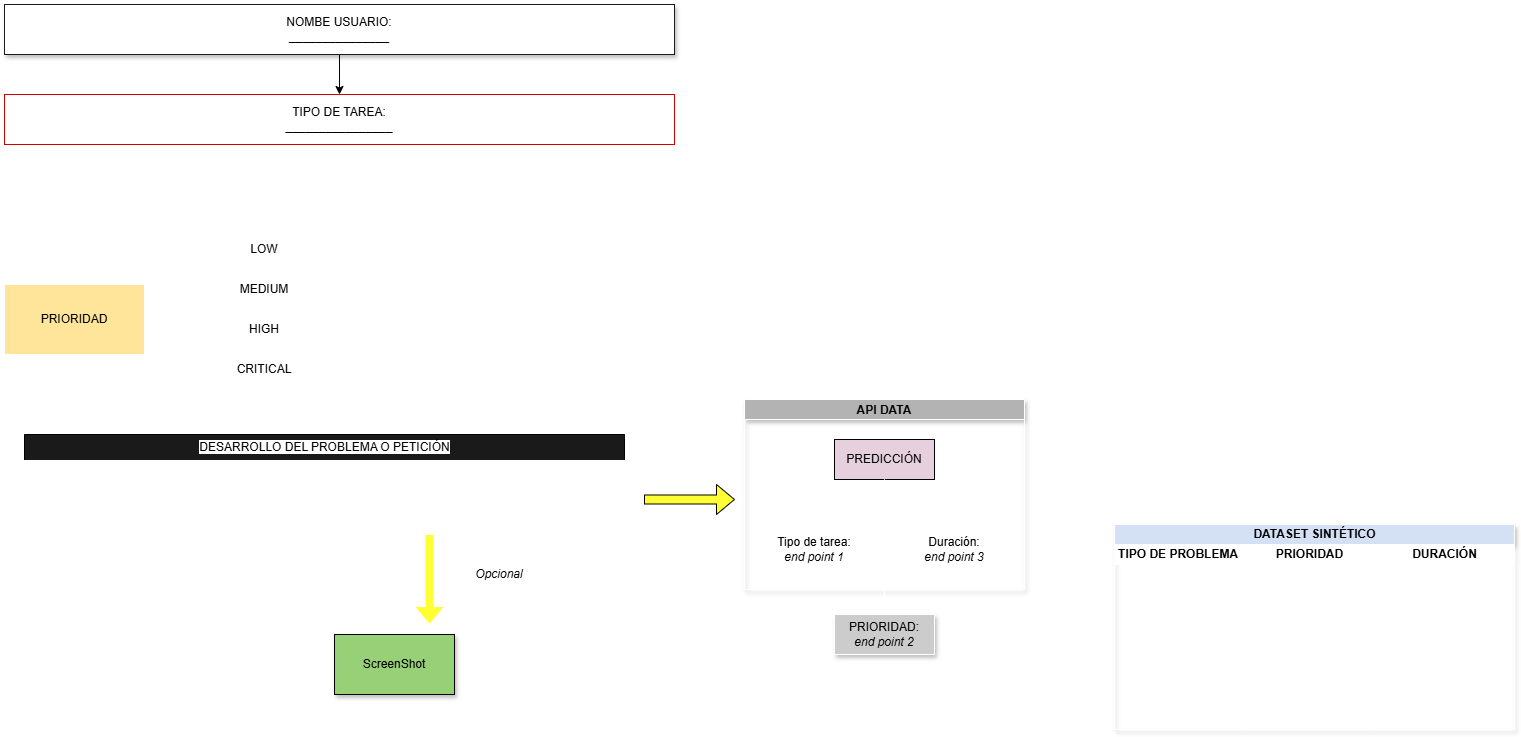

The diagram above was exported from draw.io. Its source (the exported page's mxGraphModel, read from the mxfile embedded in the PNG):
<mxGraphModel dx="1367" dy="1736" grid="1" gridSize="10" guides="1" tooltips="1" connect="1" arrows="1" fold="1" page="1" pageScale="1" pageWidth="827" pageHeight="1169" math="0" shadow="0">
  <root>
    <mxCell id="0" />
    <mxCell id="1" parent="0" />
    <mxCell id="JNW3eisjvcgRpvR_0ERC-5" value="" style="edgeStyle=orthogonalEdgeStyle;rounded=0;orthogonalLoop=1;jettySize=auto;html=1;strokeColor=#FFFFFF;" edge="1" parent="1" source="JNW3eisjvcgRpvR_0ERC-1" target="JNW3eisjvcgRpvR_0ERC-2">
      <mxGeometry relative="1" as="geometry" />
    </mxCell>
    <mxCell id="JNW3eisjvcgRpvR_0ERC-1" value="TIPO DE TAREA:&lt;div&gt;________________&lt;/div&gt;" style="rounded=0;whiteSpace=wrap;html=1;strokeColor=#CC0000;" vertex="1" parent="1">
      <mxGeometry x="40" y="-120" width="670" height="50" as="geometry" />
    </mxCell>
    <mxCell id="JNW3eisjvcgRpvR_0ERC-24" value="" style="edgeStyle=orthogonalEdgeStyle;rounded=0;orthogonalLoop=1;jettySize=auto;html=1;entryX=0.083;entryY=0.008;entryDx=0;entryDy=0;entryPerimeter=0;strokeColor=#FFFFFF;" edge="1" parent="1" source="JNW3eisjvcgRpvR_0ERC-2" target="JNW3eisjvcgRpvR_0ERC-19">
      <mxGeometry relative="1" as="geometry" />
    </mxCell>
    <mxCell id="JNW3eisjvcgRpvR_0ERC-2" value="PRIORIDAD" style="rounded=0;whiteSpace=wrap;html=1;fillColor=#FFE599;strokeColor=#FFFFFF;" vertex="1" parent="1">
      <mxGeometry x="40" y="70" width="140" height="70" as="geometry" />
    </mxCell>
    <mxCell id="JNW3eisjvcgRpvR_0ERC-4" value="" style="edgeStyle=orthogonalEdgeStyle;rounded=0;orthogonalLoop=1;jettySize=auto;html=1;" edge="1" parent="1" source="JNW3eisjvcgRpvR_0ERC-3" target="JNW3eisjvcgRpvR_0ERC-1">
      <mxGeometry relative="1" as="geometry" />
    </mxCell>
    <mxCell id="JNW3eisjvcgRpvR_0ERC-3" value="NOMBE USUARIO:&lt;div&gt;_______________&lt;/div&gt;" style="rounded=0;whiteSpace=wrap;html=1;strokeColor=#1A1A1A;shadow=1;" vertex="1" parent="1">
      <mxGeometry x="40" y="-210" width="670" height="50" as="geometry" />
    </mxCell>
    <mxCell id="JNW3eisjvcgRpvR_0ERC-6" value="LOW" style="whiteSpace=wrap;html=1;rounded=1;arcSize=50;align=center;verticalAlign=middle;strokeWidth=1;autosize=1;spacing=4;treeFolding=1;treeMoving=1;newEdgeStyle={&quot;edgeStyle&quot;:&quot;entityRelationEdgeStyle&quot;,&quot;startArrow&quot;:&quot;none&quot;,&quot;endArrow&quot;:&quot;none&quot;,&quot;segment&quot;:10,&quot;curved&quot;:1,&quot;sourcePerimeterSpacing&quot;:0,&quot;targetPerimeterSpacing&quot;:0};strokeColor=#FFFFFF;" vertex="1" parent="1">
      <mxGeometry x="265" y="20" width="70" height="30" as="geometry" />
    </mxCell>
    <mxCell id="JNW3eisjvcgRpvR_0ERC-7" value="" style="edgeStyle=entityRelationEdgeStyle;startArrow=none;endArrow=none;segment=10;curved=1;sourcePerimeterSpacing=0;targetPerimeterSpacing=0;rounded=0;exitX=0.907;exitY=-0.004;exitDx=0;exitDy=0;exitPerimeter=0;entryX=0;entryY=0.5;entryDx=0;entryDy=0;strokeColor=#FFFFFF;" edge="1" target="JNW3eisjvcgRpvR_0ERC-6" parent="1">
      <mxGeometry relative="1" as="geometry">
        <mxPoint x="180.00000000000003" y="99.6400000000001" as="sourcePoint" />
        <mxPoint x="265" y="50" as="targetPoint" />
        <Array as="points">
          <mxPoint x="203.02" y="100" />
          <mxPoint x="183.02" y="100" />
          <mxPoint x="193.02" y="100" />
        </Array>
      </mxGeometry>
    </mxCell>
    <mxCell id="JNW3eisjvcgRpvR_0ERC-9" value="MEDIUM" style="whiteSpace=wrap;html=1;rounded=1;arcSize=50;align=center;verticalAlign=middle;strokeWidth=1;autosize=1;spacing=4;treeFolding=1;treeMoving=1;newEdgeStyle={&quot;edgeStyle&quot;:&quot;entityRelationEdgeStyle&quot;,&quot;startArrow&quot;:&quot;none&quot;,&quot;endArrow&quot;:&quot;none&quot;,&quot;segment&quot;:10,&quot;curved&quot;:1,&quot;sourcePerimeterSpacing&quot;:0,&quot;targetPerimeterSpacing&quot;:0};strokeColor=#FFFFFF;" vertex="1" parent="1">
      <mxGeometry x="255" y="60" width="90" height="30" as="geometry" />
    </mxCell>
    <mxCell id="JNW3eisjvcgRpvR_0ERC-10" value="" style="edgeStyle=entityRelationEdgeStyle;startArrow=none;endArrow=none;segment=10;curved=1;sourcePerimeterSpacing=0;targetPerimeterSpacing=0;rounded=0;entryX=0;entryY=0.5;entryDx=0;entryDy=0;strokeColor=#FFFFFF;" edge="1" parent="1" target="JNW3eisjvcgRpvR_0ERC-9">
      <mxGeometry relative="1" as="geometry">
        <mxPoint x="180" y="105" as="sourcePoint" />
        <mxPoint x="255" y="80" as="targetPoint" />
      </mxGeometry>
    </mxCell>
    <mxCell id="JNW3eisjvcgRpvR_0ERC-11" value="HIGH" style="whiteSpace=wrap;html=1;rounded=1;arcSize=50;align=center;verticalAlign=middle;strokeWidth=1;autosize=1;spacing=4;treeFolding=1;treeMoving=1;newEdgeStyle={&quot;edgeStyle&quot;:&quot;entityRelationEdgeStyle&quot;,&quot;startArrow&quot;:&quot;none&quot;,&quot;endArrow&quot;:&quot;none&quot;,&quot;segment&quot;:10,&quot;curved&quot;:1,&quot;sourcePerimeterSpacing&quot;:0,&quot;targetPerimeterSpacing&quot;:0};strokeColor=#FFFFFF;" vertex="1" parent="1">
      <mxGeometry x="265" y="100" width="70" height="30" as="geometry" />
    </mxCell>
    <mxCell id="JNW3eisjvcgRpvR_0ERC-12" value="" style="edgeStyle=entityRelationEdgeStyle;startArrow=none;endArrow=none;segment=10;curved=1;sourcePerimeterSpacing=0;targetPerimeterSpacing=0;rounded=0;entryX=0;entryY=0.5;entryDx=0;entryDy=0;strokeColor=#FFFFFF;" edge="1" parent="1" target="JNW3eisjvcgRpvR_0ERC-11">
      <mxGeometry relative="1" as="geometry">
        <mxPoint x="180" y="110" as="sourcePoint" />
        <mxPoint x="265" y="90" as="targetPoint" />
        <Array as="points">
          <mxPoint x="180" y="80" />
          <mxPoint x="200" y="80" />
          <mxPoint x="260" y="110" />
        </Array>
      </mxGeometry>
    </mxCell>
    <mxCell id="JNW3eisjvcgRpvR_0ERC-13" value="CRITICAL" style="whiteSpace=wrap;html=1;rounded=1;arcSize=50;align=center;verticalAlign=middle;strokeWidth=1;autosize=1;spacing=4;treeFolding=1;treeMoving=1;newEdgeStyle={&quot;edgeStyle&quot;:&quot;entityRelationEdgeStyle&quot;,&quot;startArrow&quot;:&quot;none&quot;,&quot;endArrow&quot;:&quot;none&quot;,&quot;segment&quot;:10,&quot;curved&quot;:1,&quot;sourcePerimeterSpacing&quot;:0,&quot;targetPerimeterSpacing&quot;:0};strokeColor=#FFFFFF;" vertex="1" parent="1">
      <mxGeometry x="250" y="140" width="100" height="30" as="geometry" />
    </mxCell>
    <mxCell id="JNW3eisjvcgRpvR_0ERC-14" value="" style="edgeStyle=entityRelationEdgeStyle;startArrow=none;endArrow=none;segment=10;curved=1;sourcePerimeterSpacing=0;targetPerimeterSpacing=0;rounded=0;strokeColor=#FFFFFF;" edge="1" parent="1">
      <mxGeometry relative="1" as="geometry">
        <mxPoint x="180" y="112.5" as="sourcePoint" />
        <mxPoint x="250" y="150" as="targetPoint" />
        <Array as="points">
          <mxPoint x="250" y="160" />
        </Array>
      </mxGeometry>
    </mxCell>
    <mxCell id="JNW3eisjvcgRpvR_0ERC-19" value="&lt;span style=&quot;background-color: rgb(255, 255, 255);&quot;&gt;DESARROLLO DEL PROBLEMA O PETICIÓN&lt;/span&gt;" style="swimlane;fontStyle=0;childLayout=stackLayout;horizontal=1;startSize=26;fillColor=#1A1A1A;horizontalStack=0;resizeParent=1;resizeParentMax=0;resizeLast=0;collapsible=1;marginBottom=0;html=1;" vertex="1" parent="1">
      <mxGeometry x="60" y="220" width="600" height="120" as="geometry" />
    </mxCell>
    <mxCell id="JNW3eisjvcgRpvR_0ERC-25" value="&lt;font style=&quot;font-size: 14px; color: rgb(255, 255, 255);&quot;&gt;&lt;b&gt;&lt;br&gt;&lt;/b&gt;&lt;/font&gt;&lt;div&gt;&lt;font style=&quot;color: rgb(255, 255, 255);&quot; size=&quot;3&quot;&gt;&lt;b&gt;&lt;br&gt;&lt;/b&gt;&lt;/font&gt;&lt;/div&gt;&lt;div&gt;&lt;font style=&quot;color: rgb(255, 255, 255);&quot; size=&quot;3&quot;&gt;&lt;b&gt;CUERPO DEL MENSAJE&amp;nbsp;&lt;/b&gt;&lt;/font&gt;&lt;/div&gt;" style="text;strokeColor=#FFFFFF;fillColor=none;align=center;verticalAlign=top;spacingLeft=4;spacingRight=4;overflow=hidden;rotatable=0;points=[[0,0.5],[1,0.5]];portConstraint=eastwest;whiteSpace=wrap;html=1;" vertex="1" parent="JNW3eisjvcgRpvR_0ERC-19">
      <mxGeometry y="26" width="600" height="94" as="geometry" />
    </mxCell>
    <mxCell id="JNW3eisjvcgRpvR_0ERC-26" value="" style="shape=singleArrow;direction=south;whiteSpace=wrap;html=1;fillColor=#FFFF33;strokeColor=#FFFFFF;" vertex="1" parent="1">
      <mxGeometry x="450" y="320" width="30" height="90" as="geometry" />
    </mxCell>
    <mxCell id="JNW3eisjvcgRpvR_0ERC-27" value="&lt;i&gt;Opcional&lt;/i&gt;" style="rounded=1;whiteSpace=wrap;html=1;strokeColor=#FFFFFF;" vertex="1" parent="1">
      <mxGeometry x="480" y="350" width="110" height="20" as="geometry" />
    </mxCell>
    <mxCell id="JNW3eisjvcgRpvR_0ERC-28" value="ScreenShot" style="rounded=0;whiteSpace=wrap;html=1;fillColor=#97D077;shadow=1;strokeColor=light-dark(#000000,#666666);" vertex="1" parent="1">
      <mxGeometry x="370" y="420" width="120" height="60" as="geometry" />
    </mxCell>
    <mxCell id="JNW3eisjvcgRpvR_0ERC-29" value="API DATA" style="swimlane;startSize=20;horizontal=1;childLayout=treeLayout;horizontalTree=0;sortEdges=1;resizable=0;containerType=tree;fontSize=12;shadow=1;fillColor=#B3B3B3;strokeColor=#FFFFFF;" vertex="1" parent="1">
      <mxGeometry x="780" y="185" width="280" height="190" as="geometry" />
    </mxCell>
    <mxCell id="JNW3eisjvcgRpvR_0ERC-30" value="PREDICCIÓN" style="whiteSpace=wrap;html=1;fillColor=#E6D0DE;" vertex="1" parent="JNW3eisjvcgRpvR_0ERC-29">
      <mxGeometry x="90" y="40" width="100" height="40" as="geometry" />
    </mxCell>
    <mxCell id="JNW3eisjvcgRpvR_0ERC-31" value="Tipo de tarea:&lt;div&gt;&lt;i&gt;end point 1&lt;/i&gt;&lt;/div&gt;" style="whiteSpace=wrap;html=1;strokeColor=#FFFFFF;" vertex="1" parent="JNW3eisjvcgRpvR_0ERC-29">
      <mxGeometry x="20" y="130" width="100" height="40" as="geometry" />
    </mxCell>
    <mxCell id="JNW3eisjvcgRpvR_0ERC-32" value="" style="edgeStyle=elbowEdgeStyle;elbow=vertical;html=1;rounded=1;curved=0;sourcePerimeterSpacing=0;targetPerimeterSpacing=0;startSize=6;endSize=6;strokeColor=#FFFFFF;" edge="1" parent="JNW3eisjvcgRpvR_0ERC-29" source="JNW3eisjvcgRpvR_0ERC-30" target="JNW3eisjvcgRpvR_0ERC-31">
      <mxGeometry relative="1" as="geometry" />
    </mxCell>
    <mxCell id="JNW3eisjvcgRpvR_0ERC-33" value="Duración:&lt;div&gt;&lt;i&gt;end point 3&lt;/i&gt;&lt;/div&gt;" style="whiteSpace=wrap;html=1;strokeColor=#FFFFFF;" vertex="1" parent="JNW3eisjvcgRpvR_0ERC-29">
      <mxGeometry x="160" y="130" width="100" height="40" as="geometry" />
    </mxCell>
    <mxCell id="JNW3eisjvcgRpvR_0ERC-34" value="" style="edgeStyle=elbowEdgeStyle;elbow=vertical;html=1;rounded=1;curved=0;sourcePerimeterSpacing=0;targetPerimeterSpacing=0;startSize=6;endSize=6;strokeColor=#FFFFFF;" edge="1" parent="JNW3eisjvcgRpvR_0ERC-29" source="JNW3eisjvcgRpvR_0ERC-30" target="JNW3eisjvcgRpvR_0ERC-33">
      <mxGeometry relative="1" as="geometry" />
    </mxCell>
    <mxCell id="JNW3eisjvcgRpvR_0ERC-35" value="" style="shape=singleArrow;direction=east;whiteSpace=wrap;html=1;fillColor=#FFFF33;" vertex="1" parent="1">
      <mxGeometry x="680" y="270" width="90" height="30" as="geometry" />
    </mxCell>
    <mxCell id="JNW3eisjvcgRpvR_0ERC-42" style="edgeStyle=orthogonalEdgeStyle;rounded=0;orthogonalLoop=1;jettySize=auto;html=1;strokeColor=#FFFFFF;" edge="1" parent="1" source="JNW3eisjvcgRpvR_0ERC-36">
      <mxGeometry relative="1" as="geometry">
        <mxPoint x="1130" y="420" as="targetPoint" />
      </mxGeometry>
    </mxCell>
    <mxCell id="JNW3eisjvcgRpvR_0ERC-36" value="PRIORIDAD:&lt;div&gt;&lt;i&gt;end point 2&lt;/i&gt;&lt;/div&gt;" style="whiteSpace=wrap;html=1;shadow=1;fillColor=#CCCCCC;strokeColor=#FFFFFF;" vertex="1" parent="1">
      <mxGeometry x="870" y="400" width="100" height="40" as="geometry" />
    </mxCell>
    <mxCell id="JNW3eisjvcgRpvR_0ERC-37" value="" style="edgeStyle=elbowEdgeStyle;elbow=vertical;html=1;rounded=1;curved=0;sourcePerimeterSpacing=0;targetPerimeterSpacing=0;startSize=6;endSize=6;strokeColor=#FFFFFF;" edge="1" parent="1" target="JNW3eisjvcgRpvR_0ERC-36">
      <mxGeometry relative="1" as="geometry">
        <mxPoint x="920" y="280" as="sourcePoint" />
        <Array as="points">
          <mxPoint x="920" y="350" />
        </Array>
      </mxGeometry>
    </mxCell>
    <mxCell id="JNW3eisjvcgRpvR_0ERC-38" value="DATASET SINTÉTICO" style="swimlane;childLayout=stackLayout;resizeParent=1;resizeParentMax=0;startSize=20;html=1;shadow=1;fillColor=#D4E1F5;strokeColor=#FFFFFF;" vertex="1" parent="1">
      <mxGeometry x="1150" y="310" width="400" height="205" as="geometry" />
    </mxCell>
    <mxCell id="JNW3eisjvcgRpvR_0ERC-39" value="TIPO DE PROBLEMA&amp;nbsp;" style="swimlane;startSize=20;html=1;strokeColor=#FFFFFF;" vertex="1" parent="JNW3eisjvcgRpvR_0ERC-38">
      <mxGeometry y="20" width="130" height="185" as="geometry" />
    </mxCell>
    <mxCell id="JNW3eisjvcgRpvR_0ERC-40" value="PRIORIDAD" style="swimlane;startSize=20;html=1;strokeColor=#FFFFFF;" vertex="1" parent="JNW3eisjvcgRpvR_0ERC-38">
      <mxGeometry x="130" y="20" width="130" height="185" as="geometry" />
    </mxCell>
    <mxCell id="JNW3eisjvcgRpvR_0ERC-41" value="DURACIÓN" style="swimlane;startSize=20;html=1;strokeColor=#FFFFFF;" vertex="1" parent="JNW3eisjvcgRpvR_0ERC-38">
      <mxGeometry x="260" y="20" width="140" height="185" as="geometry" />
    </mxCell>
  </root>
</mxGraphModel>